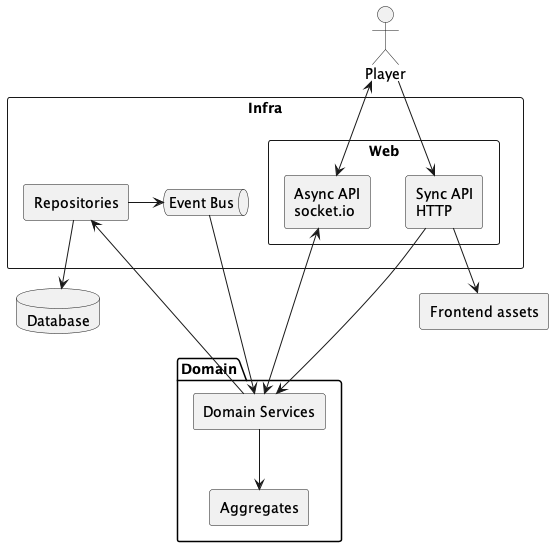

The diagram above was rendered by PlantUML. Its source (embedded in the PNG):
@startuml

package "Domain" {
    rectangle "Aggregates" as aggregates
    rectangle "Domain Services" as domain_services
}

database "Database" as db

rectangle "Infra" {
    rectangle Web {
        rectangle "Async API\nsocket.io" as async
        rectangle "Sync API\nHTTP" as http
    }
    rectangle "Repositories" as repositories
    queue "Event Bus" as event_bus
}

domain_services --> aggregates
event_bus ---> domain_services

domain_services -u--> repositories

domain_services <-> async

repositories --> db

repositories -> event_bus


http->domain_services

actor "Player" as player

player <--> async
player --> http

rectangle "Frontend assets" as assets

http --> assets

@enduml